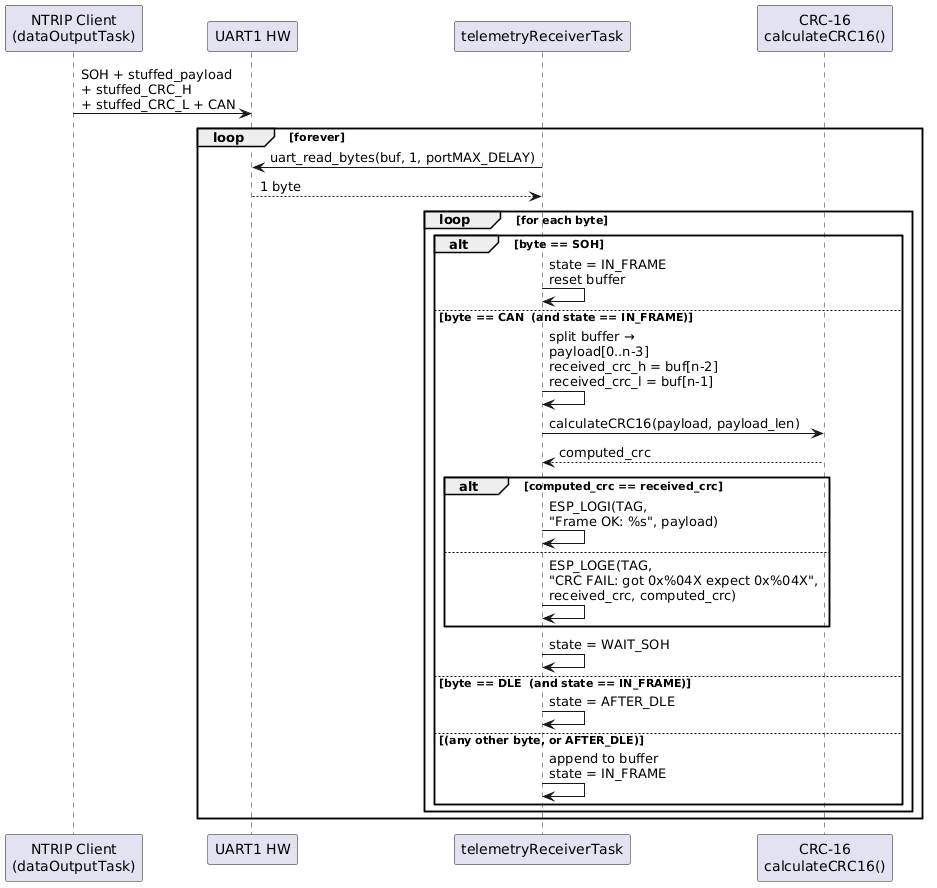

The diagram above was rendered by PlantUML. Its source (embedded in the PNG):
@startuml
participant "NTRIP Client\n(dataOutputTask)" as Sender
participant "UART1 HW" as UART
participant "telemetryReceiverTask" as Task
participant "CRC-16\ncalculateCRC16()" as CRC

Sender -> UART : SOH + stuffed_payload\n+ stuffed_CRC_H\n+ stuffed_CRC_L + CAN

loop forever
    Task -> UART : uart_read_bytes(buf, 1, portMAX_DELAY)
    UART --> Task : 1 byte

    loop for each byte
        alt byte == SOH
            Task -> Task : state = IN_FRAME\nreset buffer
        else byte == CAN  (and state == IN_FRAME)
            Task -> Task : split buffer →\npayload[0..n-3]\nreceived_crc_h = buf[n-2]\nreceived_crc_l = buf[n-1]
            Task -> CRC  : calculateCRC16(payload, payload_len)
            CRC --> Task : computed_crc

            alt computed_crc == received_crc
                Task -> Task : ESP_LOGI(TAG,\n"Frame OK: %s", payload)
            else
                Task -> Task : ESP_LOGE(TAG,\n"CRC FAIL: got 0x%04X expect 0x%04X",\nreceived_crc, computed_crc)
            end

            Task -> Task : state = WAIT_SOH
        else byte == DLE  (and state == IN_FRAME)
            Task -> Task : state = AFTER_DLE
        else (any other byte, or AFTER_DLE)
            Task -> Task : append to buffer\nstate = IN_FRAME
        end
    end
end
@enduml